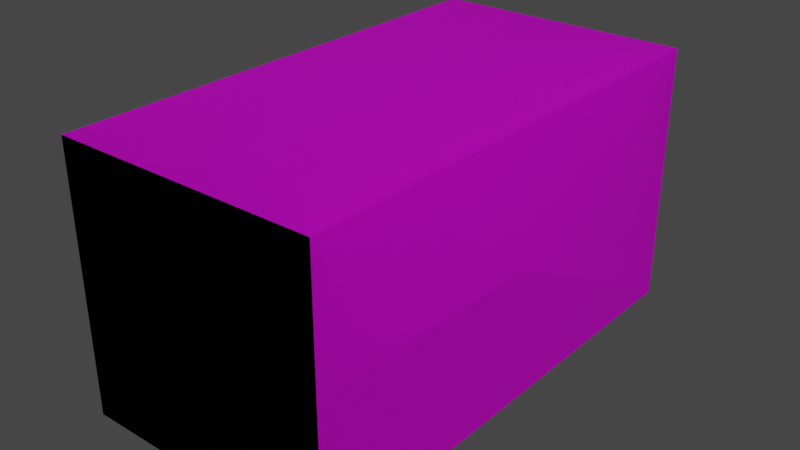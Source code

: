 # Source: Range.blend  (saved by Blender 2.82.7; exported with 4.5.12 LTS)
import bpy
from mathutils import Matrix  # noqa: F401  (used for matrix-valued properties, if any)

bpy.ops.wm.read_factory_settings(use_empty=True)
scene = bpy.context.scene
scene.name = 'Scene'

# ---- collections
col_collection = bpy.data.collections.new('Collection'); scene.collection.children.link(col_collection)

# ---- images (referenced by path relative to the original .blend; pixels are not part of the script)
import os
ASSET_DIR = os.environ.get("B2B_ASSET_DIR", "")  # directory of the original .blend (textures are referenced by path, not embedded)
HERE = os.path.dirname(os.path.abspath(__file__))  # packed textures are extracted next to this script under _unpacked/

def load_image(name, relpath, width, height, colorspace="sRGB"):
    """Load a texture the original file referenced (path relative to the .blend, or extracted next to this script)."""
    p = next((c for c in (os.path.join(HERE, relpath), os.path.join(ASSET_DIR, relpath)) if relpath and os.path.exists(c)), "")
    if p:
        img = bpy.data.images.load(p, check_existing=True)
        img.name = name
    else:  # same state as the original file: an image datablock whose file is absent (Cycles renders it pink)
        img = bpy.data.images.new(name, width, height)
        img.source = "FILE"
        img.filepath = "//" + (relpath or name)
    img.colorspace_settings.name = colorspace
    return img
img_range_uv_png = load_image('Range_UV.png', 'textures/Range_UV.png', 1024, 1024, 'sRGB')

# ---- materials (node trees are filled in below, after node groups)
mat_range_mat = bpy.data.materials.new('Range_Mat')
mat_range_mat.use_transparent_shadow = False

# ---- material node trees
mat_range_mat.use_nodes = True; mat_range_mat.node_tree.nodes.clear()
_N = mat_range_mat.node_tree.nodes; _L = mat_range_mat.node_tree.links
n0 = _N.new('ShaderNodeOutputMaterial'); n0.name = 'Material Output'; n0.location = (300, 300)
n1 = _N.new('ShaderNodeBsdfPrincipled'); n1.name = 'Principled BSDF'; n1.location = (10, 300)
n1.distribution = 'GGX'
n1.subsurface_method = 'BURLEY'
n1.inputs[3].default_value = 1.45
n1.inputs[27].default_value = (0.0, 0.0, 0.0, 1.0)
n1.inputs[28].default_value = 1.0
n2 = _N.new('ShaderNodeTexImage'); n2.name = 'Image Texture'; n2.location = (-280, 280)
n2.image = img_range_uv_png
_L.new(n1.outputs[0], n0.inputs[0])
_L.new(n2.outputs[0], n1.inputs[0])
n0.is_active_output = True

# ---- world
world_world = bpy.data.worlds.new('World'); scene.world = world_world
world_world.use_nodes = True; world_world.node_tree.nodes.clear()
_N = world_world.node_tree.nodes; _L = world_world.node_tree.links
n0 = _N.new('ShaderNodeOutputWorld'); n0.name = 'World Output'; n0.location = (300, 300)
n1 = _N.new('ShaderNodeBackground'); n1.name = 'Background'; n1.location = (10, 300)
n1.inputs[0].default_value = (0.05088, 0.05088, 0.05088, 1.0)
_L.new(n1.outputs[0], n0.inputs[0])
n0.is_active_output = True
world_world.color = (0.05088, 0.05088, 0.05088)
world_world.use_sun_shadow = False
world_world.sun_shadow_jitter_overblur = 0.0

# ---- meshes
me_plane_001 = bpy.data.meshes.new('Plane.001')
me_plane_001.from_pydata([(-1.0, -1.0, 0.0), (1.0, -1.0, 0.0), (-1.0, 1.0, 0.0), (1.0, 1.0, 0.0), (1.0, -1.0, 1.192e-07), (1.0, -1.0, 2.0), (1.0, 1.0, 1.192e-07), (1.0, 1.0, 2.0), (-1.0, -1.0, 2.0), (1.0, -1.0, 2.0), (-1.0, 1.0, 2.0), (1.0, 1.0, 2.0), (-1.0, 1.0, 0.0), (-1.0, -1.0, 0.0), (1.0, -1.0, 0.0), (1.0, 1.0, 0.0), (1.0, 1.0, 1.192e-07), (1.0, -1.0, 1.192e-07), (1.0, -1.0, 2.0), (1.0, 1.0, 2.0), (-1.0, 1.0, 2.0), (-1.0, -1.0, 2.0), (1.0, -1.0, 2.0), (1.0, 1.0, 2.0)], [], [(0, 1, 3, 2), (4, 5, 7, 6), (8, 10, 11, 9), (2, 3, 11, 10), (1, 0, 8, 9), (0, 2, 10, 8), (13, 12, 15, 14), (17, 16, 19, 18), (21, 22, 23, 20), (12, 20, 23, 15), (14, 22, 21, 13), (13, 21, 20, 12), (1, 14, 15, 3), (7, 19, 16, 6), (4, 17, 18, 5), (3, 15, 23, 11), (9, 11, 23, 22), (5, 18, 19, 7), (9, 22, 14, 1), (6, 16, 17, 4)])
_uv = me_plane_001.uv_layers.new(name='UVMap')
_uv.uv.foreach_set('vector', [4.967e-08, 1.0, 0.0, 0.6667, 0.3333, 0.6667, 0.3333, 1.0, 0.3333, 0.6667, 0.0, 0.6667, 0.0, 0.3333, 0.3333, 0.3333, 0.3333, 0.6667, 0.6667, 0.6667, 0.6667, 0.3333, 0.3333, 0.3333, 1.0, 0.3333, 0.6667, 0.3333, 0.6667, 0.0, 1.0, 0.0, 0.3333, 0.0, 0.3333, 0.3333, 3.974e-08, 0.3333, 0.0, 7.947e-08, 0.3333, 0.0, 0.6667, 2.682e-08, 0.6667, 0.3333, 0.3333, 0.3333, 4.967e-08, 1.0, 0.3333, 1.0, 0.3333, 0.6667, 0.0, 0.6667, 0.3333, 0.6667, 0.3333, 0.3333, 0.0, 0.3333, 0.0, 0.6667, 0.3333, 0.6667, 0.3333, 0.3333, 0.6667, 0.3333, 0.6667, 0.6667, 1.0, 0.3333, 1.0, 0.0, 0.6667, 0.0, 0.6667, 0.3333, 0.3333, 0.0, 0.0, 7.947e-08, 3.974e-08, 0.3333, 0.3333, 0.3333, 0.3333, 0.0, 0.3333, 0.3333, 0.6667, 0.3333, 0.6667, 2.682e-08, 0.0, 0.6667, 0.0, 0.6667, 0.3333, 0.6667, 0.3333, 0.6667, 0.0, 0.3333, 0.0, 0.3333, 0.3333, 0.3333, 0.3333, 0.3333, 0.3333, 0.6667, 0.3333, 0.6667, 0.0, 0.6667, 0.0, 0.6667, 0.6667, 0.3333, 0.6667, 0.3333, 0.6667, 0.0, 0.6667, 0.0, 0.3333, 0.3333, 0.6667, 0.3333, 0.6667, 0.3333, 0.3333, 0.3333, 0.0, 0.6667, 0.0, 0.6667, 0.0, 0.3333, 0.0, 0.3333, 0.0, 7.947e-08, 0.0, 7.947e-08, 0.3333, 0.0, 0.3333, 0.0, 0.3333, 0.3333, 0.3333, 0.3333, 0.3333, 0.6667, 0.3333, 0.6667])
me_plane_001.materials.append(mat_range_mat)
me_plane_001.use_remesh_fix_poles = True
me_plane_001.use_remesh_preserve_attributes = False
me_plane_001.use_mirror_vertex_groups = False
me_plane_001.update()

# ---- objects
ob_plane_001 = bpy.data.objects.new('Plane.001', me_plane_001)

# ---- transforms, parenting, visibility, modifiers, constraints
ob_plane_001.location = (-8.0, 0.0, 8.0)
ob_plane_001.rotation_euler = (0.0, 1.571, 0.0)
ob_plane_001.scale = (8.0, 15.0, 8.0)
ob_plane_001.lineart.crease_threshold = 0.0

# ---- collection membership
col_collection.objects.link(ob_plane_001)

# ---- scene / render settings (as saved in the file)
scene.frame_start = 1; scene.frame_end = 250; scene.frame_set(1)
scene.render.engine = 'BLENDER_EEVEE_NEXT'
scene.cycles.use_denoising = False
scene.cycles.samples = 128
scene.cycles.sampling_pattern = 'TABULATED_SOBOL'
scene.cycles.use_adaptive_sampling = False
scene.cycles.use_light_tree = False
scene.view_settings.view_transform = 'Filmic'
bpy.context.view_layer.update()

# ---- added for rendering (the .blend has no active camera and no usable light): camera, sun
cam_auto = bpy.data.cameras.new('AutoCamera')
cam_auto.lens = 50.0
cam_auto.sensor_width = 36.0
cam_auto.clip_end = 1000.0
ob_auto_camera = bpy.data.objects.new('AutoCamera', cam_auto)
scene.collection.objects.link(ob_auto_camera)
ob_auto_camera.location = (34.7668, -41.7201, 35.8134)
ob_auto_camera.rotation_euler = (1.09748, -7.21219e-08, 0.694738)
scene.camera = ob_auto_camera
light_auto_sun = bpy.data.lights.new('AutoSun', 'SUN')
light_auto_sun.energy = 3.0
light_auto_sun.angle = 0.0523599
ob_auto_sun = bpy.data.objects.new('AutoSun', light_auto_sun)
scene.collection.objects.link(ob_auto_sun)
ob_auto_sun.rotation_euler = (0.872665, 0.174533, 0.523599)
bpy.context.view_layer.update()
